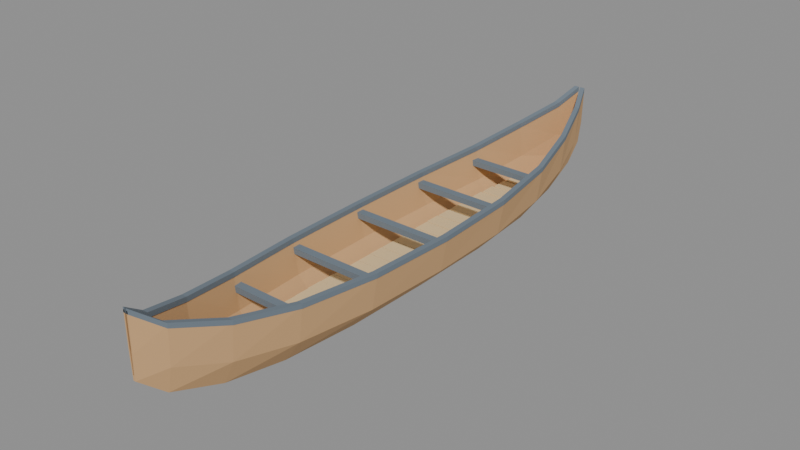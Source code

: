 # Source: boat_blockout.blend  (saved by Blender 5.2.45; exported with 4.5.12 LTS)
import bpy
from mathutils import Matrix  # noqa: F401  (used for matrix-valued properties, if any)

bpy.ops.wm.read_factory_settings(use_empty=True)
scene = bpy.context.scene
scene.name = 'Scene'

# ---- materials (node trees are filled in below, after node groups)
mat_gw_boat_wood = bpy.data.materials.new('GW_Boat_Wood')
mat_gw_boat_wood.diffuse_color = (0.63, 0.38, 0.18, 1.0)
mat_gw_boat_edge = bpy.data.materials.new('GW_Boat_Edge')
mat_gw_boat_edge.diffuse_color = (0.16, 0.2, 0.24, 1.0)
mat_gw_boat_plank = bpy.data.materials.new('GW_Boat_Plank')
mat_gw_boat_plank.diffuse_color = (0.76, 0.58, 0.32, 1.0)

# ---- material node trees
mat_gw_boat_wood.use_nodes = True; mat_gw_boat_wood.node_tree.nodes.clear()
_N = mat_gw_boat_wood.node_tree.nodes; _L = mat_gw_boat_wood.node_tree.links
n0 = _N.new('ShaderNodeBsdfPrincipled'); n0.name = 'Principled BSDF'; n0.location = (-200, 100)
n0.inputs[0].default_value = (0.63, 0.38, 0.18, 1.0)
n0.inputs[2].default_value = 1.0
n0.inputs[10].default_value = 0.005
n1 = _N.new('ShaderNodeOutputMaterial'); n1.name = 'Material Output'; n1.location = (200, 100)
_L.new(n0.outputs[0], n1.inputs[0])
n1.is_active_output = True
mat_gw_boat_edge.use_nodes = True; mat_gw_boat_edge.node_tree.nodes.clear()
_N = mat_gw_boat_edge.node_tree.nodes; _L = mat_gw_boat_edge.node_tree.links
n0 = _N.new('ShaderNodeBsdfPrincipled'); n0.name = 'Principled BSDF'; n0.location = (-200, 100)
n0.inputs[0].default_value = (0.16, 0.2, 0.24, 1.0)
n0.inputs[2].default_value = 1.0
n0.inputs[10].default_value = 0.005
n1 = _N.new('ShaderNodeOutputMaterial'); n1.name = 'Material Output'; n1.location = (200, 100)
_L.new(n0.outputs[0], n1.inputs[0])
n1.is_active_output = True
mat_gw_boat_plank.use_nodes = True; mat_gw_boat_plank.node_tree.nodes.clear()
_N = mat_gw_boat_plank.node_tree.nodes; _L = mat_gw_boat_plank.node_tree.links
n0 = _N.new('ShaderNodeBsdfPrincipled'); n0.name = 'Principled BSDF'; n0.location = (-200, 100)
n0.inputs[0].default_value = (0.76, 0.58, 0.32, 1.0)
n0.inputs[2].default_value = 1.0
n0.inputs[10].default_value = 0.005
n1 = _N.new('ShaderNodeOutputMaterial'); n1.name = 'Material Output'; n1.location = (200, 100)
_L.new(n0.outputs[0], n1.inputs[0])
n1.is_active_output = True

# ---- meshes
me_boat_hull_openthick_mesh = bpy.data.meshes.new('Boat_Hull_OpenThick_Mesh')
me_boat_hull_openthick_mesh.from_pydata([(-0.04, -5.0, 1.74), (-0.0352, -5.0, 1.14), (-0.0184, -5.0, 0.74), (0.0184, -5.0, 0.74), (0.0352, -5.0, 1.14), (0.04, -5.0, 1.74), (-0.23, -4.6, 1.43), (-0.2024, -4.6, 0.812), (-0.1058, -4.6, 0.4), (0.1058, -4.6, 0.4), (0.2024, -4.6, 0.812), (0.23, -4.6, 1.43), (-0.48, -3.8, 1.19), (-0.4224, -3.8, 0.572), (-0.2208, -3.8, 0.16), (0.2208, -3.8, 0.16), (0.4224, -3.8, 0.572), (0.48, -3.8, 1.19), (-0.69, -2.8, 1.04), (-0.6072, -2.8, 0.44), (-0.3174, -2.8, 0.04), (0.3174, -2.8, 0.04), (0.6072, -2.8, 0.44), (0.69, -2.8, 1.04), (-0.85, -1.5, 0.98), (-0.748, -1.5, 0.392), (-0.391, -1.5, 0.0), (0.391, -1.5, 0.0), (0.748, -1.5, 0.392), (0.85, -1.5, 0.98), (-0.9, 0.0, 0.96), (-0.792, 0.0, 0.384), (-0.414, 0.0, 0.0), (0.414, 0.0, 0.0), (0.792, 0.0, 0.384), (0.9, 0.0, 0.96), (-0.86, 1.5, 0.98), (-0.7568, 1.5, 0.392), (-0.3956, 1.5, 0.0), (0.3956, 1.5, 0.0), (0.7568, 1.5, 0.392), (0.86, 1.5, 0.98), (-0.71, 2.8, 1.05), (-0.6248, 2.8, 0.444), (-0.3266, 2.8, 0.04), (0.3266, 2.8, 0.04), (0.6248, 2.8, 0.444), (0.71, 2.8, 1.05), (-0.5, 3.8, 1.22), (-0.44, 3.8, 0.596), (-0.23, 3.8, 0.18), (0.23, 3.8, 0.18), (0.44, 3.8, 0.596), (0.5, 3.8, 1.22), (-0.25, 4.6, 1.43), (-0.22, 4.6, 0.806), (-0.115, 4.6, 0.39), (0.115, 4.6, 0.39), (0.22, 4.6, 0.806), (0.25, 4.6, 1.43), (-0.1, 5.0, 1.65), (-0.088, 5.0, 1.044), (-0.046, 5.0, 0.64), (0.046, 5.0, 0.64), (0.088, 5.0, 1.044), (0.1, 5.0, 1.65), (-0.018, -5.0, 1.74), (-0.01584, -5.0, 1.191), (-0.00828, -5.0, 0.825), (0.00828, -5.0, 0.825), (0.01584, -5.0, 1.191), (0.018, -5.0, 1.74), (-0.155, -4.6, 1.43), (-0.1364, -4.6, 0.863), (-0.0713, -4.6, 0.485), (0.0713, -4.6, 0.485), (0.1364, -4.6, 0.863), (0.155, -4.6, 1.43), (-0.405, -3.8, 1.19), (-0.3564, -3.8, 0.623), (-0.1863, -3.8, 0.245), (0.1863, -3.8, 0.245), (0.3564, -3.8, 0.623), (0.405, -3.8, 1.19), (-0.615, -2.8, 1.04), (-0.5412, -2.8, 0.491), (-0.2829, -2.8, 0.125), (0.2829, -2.8, 0.125), (0.5412, -2.8, 0.491), (0.615, -2.8, 1.04), (-0.775, -1.5, 0.98), (-0.682, -1.5, 0.443), (-0.3565, -1.5, 0.085), (0.3565, -1.5, 0.085), (0.682, -1.5, 0.443), (0.775, -1.5, 0.98), (-0.825, 0.0, 0.96), (-0.726, 0.0, 0.435), (-0.3795, 0.0, 0.085), (0.3795, 0.0, 0.085), (0.726, 0.0, 0.435), (0.825, 0.0, 0.96), (-0.785, 1.5, 0.98), (-0.6908, 1.5, 0.443), (-0.3611, 1.5, 0.085), (0.3611, 1.5, 0.085), (0.6908, 1.5, 0.443), (0.785, 1.5, 0.98), (-0.635, 2.8, 1.05), (-0.5588, 2.8, 0.495), (-0.2921, 2.8, 0.125), (0.2921, 2.8, 0.125), (0.5588, 2.8, 0.495), (0.635, 2.8, 1.05), (-0.425, 3.8, 1.22), (-0.374, 3.8, 0.647), (-0.1955, 3.8, 0.265), (0.1955, 3.8, 0.265), (0.374, 3.8, 0.647), (0.425, 3.8, 1.22), (-0.175, 4.6, 1.43), (-0.154, 4.6, 0.857), (-0.0805, 4.6, 0.475), (0.0805, 4.6, 0.475), (0.154, 4.6, 0.857), (0.175, 4.6, 1.43), (-0.025, 5.0, 1.65), (-0.022, 5.0, 1.095), (-0.0115, 5.0, 0.725), (0.0115, 5.0, 0.725), (0.022, 5.0, 1.095), (0.025, 5.0, 1.65)], [], [(0, 6, 7, 1), (1, 7, 8, 2), (2, 8, 9, 3), (3, 9, 10, 4), (4, 10, 11, 5), (6, 12, 13, 7), (7, 13, 14, 8), (8, 14, 15, 9), (9, 15, 16, 10), (10, 16, 17, 11), (12, 18, 19, 13), (13, 19, 20, 14), (14, 20, 21, 15), (15, 21, 22, 16), (16, 22, 23, 17), (18, 24, 25, 19), (19, 25, 26, 20), (20, 26, 27, 21), (21, 27, 28, 22), (22, 28, 29, 23), (24, 30, 31, 25), (25, 31, 32, 26), (26, 32, 33, 27), (27, 33, 34, 28), (28, 34, 35, 29), (30, 36, 37, 31), (31, 37, 38, 32), (32, 38, 39, 33), (33, 39, 40, 34), (34, 40, 41, 35), (36, 42, 43, 37), (37, 43, 44, 38), (38, 44, 45, 39), (39, 45, 46, 40), (40, 46, 47, 41), (42, 48, 49, 43), (43, 49, 50, 44), (44, 50, 51, 45), (45, 51, 52, 46), (46, 52, 53, 47), (48, 54, 55, 49), (49, 55, 56, 50), (50, 56, 57, 51), (51, 57, 58, 52), (52, 58, 59, 53), (54, 60, 61, 55), (55, 61, 62, 56), (56, 62, 63, 57), (57, 63, 64, 58), (58, 64, 65, 59), (66, 67, 73, 72), (67, 68, 74, 73), (68, 69, 75, 74), (69, 70, 76, 75), (70, 71, 77, 76), (72, 73, 79, 78), (73, 74, 80, 79), (74, 75, 81, 80), (75, 76, 82, 81), (76, 77, 83, 82), (78, 79, 85, 84), (79, 80, 86, 85), (80, 81, 87, 86), (81, 82, 88, 87), (82, 83, 89, 88), (84, 85, 91, 90), (85, 86, 92, 91), (86, 87, 93, 92), (87, 88, 94, 93), (88, 89, 95, 94), (90, 91, 97, 96), (91, 92, 98, 97), (92, 93, 99, 98), (93, 94, 100, 99), (94, 95, 101, 100), (96, 97, 103, 102), (97, 98, 104, 103), (98, 99, 105, 104), (99, 100, 106, 105), (100, 101, 107, 106), (102, 103, 109, 108), (103, 104, 110, 109), (104, 105, 111, 110), (105, 106, 112, 111), (106, 107, 113, 112), (108, 109, 115, 114), (109, 110, 116, 115), (110, 111, 117, 116), (111, 112, 118, 117), (112, 113, 119, 118), (114, 115, 121, 120), (115, 116, 122, 121), (116, 117, 123, 122), (117, 118, 124, 123), (118, 119, 125, 124), (120, 121, 127, 126), (121, 122, 128, 127), (122, 123, 129, 128), (123, 124, 130, 129), (124, 125, 131, 130), (0, 66, 72, 6), (5, 11, 77, 71), (6, 72, 78, 12), (11, 17, 83, 77), (12, 78, 84, 18), (17, 23, 89, 83), (18, 84, 90, 24), (23, 29, 95, 89), (24, 90, 96, 30), (29, 35, 101, 95), (30, 96, 102, 36), (35, 41, 107, 101), (36, 102, 108, 42), (41, 47, 113, 107), (42, 108, 114, 48), (47, 53, 119, 113), (48, 114, 120, 54), (53, 59, 125, 119), (54, 120, 126, 60), (59, 65, 131, 125), (0, 1, 67, 66), (1, 2, 68, 67), (2, 3, 69, 68), (3, 4, 70, 69), (4, 5, 71, 70), (60, 126, 127, 61), (61, 127, 128, 62), (62, 128, 129, 63), (63, 129, 130, 64), (64, 130, 131, 65)])
me_boat_hull_openthick_mesh.materials.append(mat_gw_boat_wood)
me_boat_hull_openthick_mesh.update()
me_boat_gunwale_left_mesh = bpy.data.meshes.new('Boat_Gunwale_Left_Mesh')
me_boat_gunwale_left_mesh.from_pydata([(-0.04, -5.0, 1.695), (-0.012, -5.0, 1.695), (-0.012, -5.0, 1.775), (-0.04, -5.0, 1.775), (-0.23, -4.6, 1.385), (-0.14, -4.6, 1.385), (-0.14, -4.6, 1.465), (-0.23, -4.6, 1.465), (-0.48, -3.8, 1.145), (-0.39, -3.8, 1.145), (-0.39, -3.8, 1.225), (-0.48, -3.8, 1.225), (-0.69, -2.8, 0.995), (-0.6, -2.8, 0.995), (-0.6, -2.8, 1.075), (-0.69, -2.8, 1.075), (-0.85, -1.5, 0.935), (-0.76, -1.5, 0.935), (-0.76, -1.5, 1.015), (-0.85, -1.5, 1.015), (-0.9, 0.0, 0.915), (-0.81, 0.0, 0.915), (-0.81, 0.0, 0.995), (-0.9, 0.0, 0.995), (-0.86, 1.5, 0.935), (-0.77, 1.5, 0.935), (-0.77, 1.5, 1.015), (-0.86, 1.5, 1.015), (-0.71, 2.8, 1.005), (-0.62, 2.8, 1.005), (-0.62, 2.8, 1.085), (-0.71, 2.8, 1.085), (-0.5, 3.8, 1.175), (-0.41, 3.8, 1.175), (-0.41, 3.8, 1.255), (-0.5, 3.8, 1.255), (-0.25, 4.6, 1.385), (-0.16, 4.6, 1.385), (-0.16, 4.6, 1.465), (-0.25, 4.6, 1.465), (-0.1, 5.0, 1.605), (-0.012, 5.0, 1.605), (-0.012, 5.0, 1.685), (-0.1, 5.0, 1.685)], [], [(0, 4, 5, 1), (1, 5, 6, 2), (2, 6, 7, 3), (3, 7, 4, 0), (4, 8, 9, 5), (5, 9, 10, 6), (6, 10, 11, 7), (7, 11, 8, 4), (8, 12, 13, 9), (9, 13, 14, 10), (10, 14, 15, 11), (11, 15, 12, 8), (12, 16, 17, 13), (13, 17, 18, 14), (14, 18, 19, 15), (15, 19, 16, 12), (16, 20, 21, 17), (17, 21, 22, 18), (18, 22, 23, 19), (19, 23, 20, 16), (20, 24, 25, 21), (21, 25, 26, 22), (22, 26, 27, 23), (23, 27, 24, 20), (24, 28, 29, 25), (25, 29, 30, 26), (26, 30, 31, 27), (27, 31, 28, 24), (28, 32, 33, 29), (29, 33, 34, 30), (30, 34, 35, 31), (31, 35, 32, 28), (32, 36, 37, 33), (33, 37, 38, 34), (34, 38, 39, 35), (35, 39, 36, 32), (36, 40, 41, 37), (37, 41, 42, 38), (38, 42, 43, 39), (39, 43, 40, 36), (3, 0, 1, 2), (40, 43, 42, 41)])
me_boat_gunwale_left_mesh.materials.append(mat_gw_boat_edge)
me_boat_gunwale_left_mesh.update()
me_boat_gunwale_right_mesh = bpy.data.meshes.new('Boat_Gunwale_Right_Mesh')
me_boat_gunwale_right_mesh.from_pydata([(0.04, -5.0, 1.695), (0.012, -5.0, 1.695), (0.012, -5.0, 1.775), (0.04, -5.0, 1.775), (0.23, -4.6, 1.385), (0.14, -4.6, 1.385), (0.14, -4.6, 1.465), (0.23, -4.6, 1.465), (0.48, -3.8, 1.145), (0.39, -3.8, 1.145), (0.39, -3.8, 1.225), (0.48, -3.8, 1.225), (0.69, -2.8, 0.995), (0.6, -2.8, 0.995), (0.6, -2.8, 1.075), (0.69, -2.8, 1.075), (0.85, -1.5, 0.935), (0.76, -1.5, 0.935), (0.76, -1.5, 1.015), (0.85, -1.5, 1.015), (0.9, 0.0, 0.915), (0.81, 0.0, 0.915), (0.81, 0.0, 0.995), (0.9, 0.0, 0.995), (0.86, 1.5, 0.935), (0.77, 1.5, 0.935), (0.77, 1.5, 1.015), (0.86, 1.5, 1.015), (0.71, 2.8, 1.005), (0.62, 2.8, 1.005), (0.62, 2.8, 1.085), (0.71, 2.8, 1.085), (0.5, 3.8, 1.175), (0.41, 3.8, 1.175), (0.41, 3.8, 1.255), (0.5, 3.8, 1.255), (0.25, 4.6, 1.385), (0.16, 4.6, 1.385), (0.16, 4.6, 1.465), (0.25, 4.6, 1.465), (0.1, 5.0, 1.605), (0.012, 5.0, 1.605), (0.012, 5.0, 1.685), (0.1, 5.0, 1.685)], [], [(0, 1, 5, 4), (1, 2, 6, 5), (2, 3, 7, 6), (3, 0, 4, 7), (4, 5, 9, 8), (5, 6, 10, 9), (6, 7, 11, 10), (7, 4, 8, 11), (8, 9, 13, 12), (9, 10, 14, 13), (10, 11, 15, 14), (11, 8, 12, 15), (12, 13, 17, 16), (13, 14, 18, 17), (14, 15, 19, 18), (15, 12, 16, 19), (16, 17, 21, 20), (17, 18, 22, 21), (18, 19, 23, 22), (19, 16, 20, 23), (20, 21, 25, 24), (21, 22, 26, 25), (22, 23, 27, 26), (23, 20, 24, 27), (24, 25, 29, 28), (25, 26, 30, 29), (26, 27, 31, 30), (27, 24, 28, 31), (28, 29, 33, 32), (29, 30, 34, 33), (30, 31, 35, 34), (31, 28, 32, 35), (32, 33, 37, 36), (33, 34, 38, 37), (34, 35, 39, 38), (35, 32, 36, 39), (36, 37, 41, 40), (37, 38, 42, 41), (38, 39, 43, 42), (39, 36, 40, 43), (3, 2, 1, 0), (40, 41, 42, 43)])
me_boat_gunwale_right_mesh.materials.append(mat_gw_boat_edge)
me_boat_gunwale_right_mesh.update()
me_boat_deck_planks_mesh = bpy.data.meshes.new('Boat_Deck_Planks_Mesh')
me_boat_deck_planks_mesh.from_pydata([(-0.2725, -3.494, 0.3375), (0.2725, -3.494, 0.3375), (0.2725, -3.226, 0.3375), (-0.2725, -3.226, 0.3375), (-0.2725, -3.494, 0.4025), (0.2725, -3.494, 0.4025), (0.2725, -3.226, 0.4025), (-0.2725, -3.226, 0.4025), (-0.3156, -3.214, 0.3183), (0.3156, -3.214, 0.3183), (0.3156, -2.946, 0.3183), (-0.3156, -2.946, 0.3183), (-0.3156, -3.214, 0.3833), (0.3156, -3.214, 0.3833), (0.3156, -2.946, 0.3833), (-0.3156, -2.946, 0.3833), (-0.362, -2.934, 0.3008), (0.362, -2.934, 0.3008), (0.362, -2.666, 0.3008), (-0.362, -2.666, 0.3008), (-0.362, -2.934, 0.3658), (0.362, -2.934, 0.3658), (0.362, -2.666, 0.3658), (-0.362, -2.666, 0.3658), (-0.3945, -2.654, 0.285), (0.3945, -2.654, 0.285), (0.3945, -2.386, 0.285), (-0.3945, -2.386, 0.285), (-0.3945, -2.654, 0.35), (0.3945, -2.654, 0.35), (0.3945, -2.386, 0.35), (-0.3945, -2.386, 0.35), (-0.4124, -2.374, 0.2708), (0.4124, -2.374, 0.2708), (0.4124, -2.106, 0.2708), (-0.4124, -2.106, 0.2708), (-0.4124, -2.374, 0.3358), (0.4124, -2.374, 0.3358), (0.4124, -2.106, 0.3358), (-0.4124, -2.106, 0.3358), (-0.4313, -2.094, 0.2583), (0.4313, -2.094, 0.2583), (0.4313, -1.826, 0.2583), (-0.4313, -1.826, 0.2583), (-0.4313, -2.094, 0.3233), (0.4313, -2.094, 0.3233), (0.4313, -1.826, 0.3233), (-0.4313, -1.826, 0.3233), (-0.4512, -1.814, 0.2475), (0.4512, -1.814, 0.2475), (0.4512, -1.546, 0.2475), (-0.4512, -1.546, 0.2475), (-0.4512, -1.814, 0.3125), (0.4512, -1.814, 0.3125), (0.4512, -1.546, 0.3125), (-0.4512, -1.546, 0.3125), (-0.4725, -1.534, 0.2383), (0.4725, -1.534, 0.2383), (0.4725, -1.266, 0.2383), (-0.4725, -1.266, 0.2383), (-0.4725, -1.534, 0.3033), (0.4725, -1.534, 0.3033), (0.4725, -1.266, 0.3033), (-0.4725, -1.266, 0.3033), (-0.475, -1.254, 0.2308), (0.475, -1.254, 0.2308), (0.475, -0.986, 0.2308), (-0.475, -0.986, 0.2308), (-0.475, -1.254, 0.2958), (0.475, -1.254, 0.2958), (0.475, -0.986, 0.2958), (-0.475, -0.986, 0.2958), (-0.4759, -0.974, 0.225), (0.4759, -0.974, 0.225), (0.4759, -0.706, 0.225), (-0.4759, -0.706, 0.225), (-0.4759, -0.974, 0.29), (0.4759, -0.974, 0.29), (0.4759, -0.706, 0.29), (-0.4759, -0.706, 0.29), (-0.4783, -0.694, 0.2208), (0.4783, -0.694, 0.2208), (0.4783, -0.426, 0.2208), (-0.4783, -0.426, 0.2208), (-0.4783, -0.694, 0.2858), (0.4783, -0.694, 0.2858), (0.4783, -0.426, 0.2858), (-0.4783, -0.426, 0.2858), (-0.482, -0.414, 0.2183), (0.482, -0.414, 0.2183), (0.482, -0.146, 0.2183), (-0.482, -0.146, 0.2183), (-0.482, -0.414, 0.2833), (0.482, -0.414, 0.2833), (0.482, -0.146, 0.2833), (-0.482, -0.146, 0.2833), (-0.4873, -0.134, 0.2175), (0.4873, -0.134, 0.2175), (0.4873, 0.134, 0.2175), (-0.4873, 0.134, 0.2175), (-0.4873, -0.134, 0.2825), (0.4873, -0.134, 0.2825), (0.4873, 0.134, 0.2825), (-0.4873, 0.134, 0.2825), (-0.4837, 0.146, 0.2183), (0.4837, 0.146, 0.2183), (0.4837, 0.414, 0.2183), (-0.4837, 0.414, 0.2183), (-0.4837, 0.146, 0.2833), (0.4837, 0.146, 0.2833), (0.4837, 0.414, 0.2833), (-0.4837, 0.414, 0.2833), (-0.481, 0.426, 0.2208), (0.481, 0.426, 0.2208), (0.481, 0.694, 0.2208), (-0.481, 0.694, 0.2208), (-0.481, 0.426, 0.2858), (0.481, 0.426, 0.2858), (0.481, 0.694, 0.2858), (-0.481, 0.694, 0.2858), (-0.4798, 0.706, 0.225), (0.4798, 0.706, 0.225), (0.4798, 0.974, 0.225), (-0.4798, 0.974, 0.225), (-0.4798, 0.706, 0.29), (0.4798, 0.706, 0.29), (0.4798, 0.974, 0.29), (-0.4798, 0.974, 0.29), (-0.48, 0.986, 0.2308), (0.48, 0.986, 0.2308), (0.48, 1.254, 0.2308), (-0.48, 1.254, 0.2308), (-0.48, 0.986, 0.2958), (0.48, 0.986, 0.2958), (0.48, 1.254, 0.2958), (-0.48, 1.254, 0.2958), (-0.4788, 1.266, 0.2383), (0.4788, 1.266, 0.2383), (0.4788, 1.534, 0.2383), (-0.4788, 1.534, 0.2383), (-0.4788, 1.266, 0.3033), (0.4788, 1.266, 0.3033), (0.4788, 1.534, 0.3033), (-0.4788, 1.534, 0.3033), (-0.4585, 1.546, 0.2475), (0.4585, 1.546, 0.2475), (0.4585, 1.814, 0.2475), (-0.4585, 1.814, 0.2475), (-0.4585, 1.546, 0.3125), (0.4585, 1.546, 0.3125), (0.4585, 1.814, 0.3125), (-0.4585, 1.814, 0.3125), (-0.4396, 1.826, 0.2583), (0.4396, 1.826, 0.2583), (0.4396, 2.094, 0.2583), (-0.4396, 2.094, 0.2583), (-0.4396, 1.826, 0.3233), (0.4396, 1.826, 0.3233), (0.4396, 2.094, 0.3233), (-0.4396, 2.094, 0.3233), (-0.4219, 2.106, 0.2708), (0.4219, 2.106, 0.2708), (0.4219, 2.374, 0.2708), (-0.4219, 2.374, 0.2708), (-0.4219, 2.106, 0.3358), (0.4219, 2.106, 0.3358), (0.4219, 2.374, 0.3358), (-0.4219, 2.374, 0.3358), (-0.4051, 2.386, 0.285), (0.4051, 2.386, 0.285), (0.4051, 2.654, 0.285), (-0.4051, 2.654, 0.285), (-0.4051, 2.386, 0.35), (0.4051, 2.386, 0.35), (0.4051, 2.654, 0.35), (-0.4051, 2.654, 0.35), (-0.3714, 2.666, 0.3008), (0.3714, 2.666, 0.3008), (0.3714, 2.934, 0.3008), (-0.3714, 2.934, 0.3008), (-0.3714, 2.666, 0.3658), (0.3714, 2.666, 0.3658), (0.3714, 2.934, 0.3658), (-0.3714, 2.934, 0.3658), (-0.3218, 2.946, 0.3183), (0.3218, 2.946, 0.3183), (0.3218, 3.214, 0.3183), (-0.3218, 3.214, 0.3183), (-0.3218, 2.946, 0.3833), (0.3218, 2.946, 0.3833), (0.3218, 3.214, 0.3833), (-0.3218, 3.214, 0.3833), (-0.2762, 3.226, 0.3375), (0.2762, 3.226, 0.3375), (0.2762, 3.494, 0.3375), (-0.2762, 3.494, 0.3375), (-0.2762, 3.226, 0.4025), (0.2762, 3.226, 0.4025), (0.2762, 3.494, 0.4025), (-0.2762, 3.494, 0.4025)], [], [(0, 3, 2, 1), (4, 5, 6, 7), (0, 1, 5, 4), (1, 2, 6, 5), (2, 3, 7, 6), (3, 0, 4, 7), (8, 11, 10, 9), (12, 13, 14, 15), (8, 9, 13, 12), (9, 10, 14, 13), (10, 11, 15, 14), (11, 8, 12, 15), (16, 19, 18, 17), (20, 21, 22, 23), (16, 17, 21, 20), (17, 18, 22, 21), (18, 19, 23, 22), (19, 16, 20, 23), (24, 27, 26, 25), (28, 29, 30, 31), (24, 25, 29, 28), (25, 26, 30, 29), (26, 27, 31, 30), (27, 24, 28, 31), (32, 35, 34, 33), (36, 37, 38, 39), (32, 33, 37, 36), (33, 34, 38, 37), (34, 35, 39, 38), (35, 32, 36, 39), (40, 43, 42, 41), (44, 45, 46, 47), (40, 41, 45, 44), (41, 42, 46, 45), (42, 43, 47, 46), (43, 40, 44, 47), (48, 51, 50, 49), (52, 53, 54, 55), (48, 49, 53, 52), (49, 50, 54, 53), (50, 51, 55, 54), (51, 48, 52, 55), (56, 59, 58, 57), (60, 61, 62, 63), (56, 57, 61, 60), (57, 58, 62, 61), (58, 59, 63, 62), (59, 56, 60, 63), (64, 67, 66, 65), (68, 69, 70, 71), (64, 65, 69, 68), (65, 66, 70, 69), (66, 67, 71, 70), (67, 64, 68, 71), (72, 75, 74, 73), (76, 77, 78, 79), (72, 73, 77, 76), (73, 74, 78, 77), (74, 75, 79, 78), (75, 72, 76, 79), (80, 83, 82, 81), (84, 85, 86, 87), (80, 81, 85, 84), (81, 82, 86, 85), (82, 83, 87, 86), (83, 80, 84, 87), (88, 91, 90, 89), (92, 93, 94, 95), (88, 89, 93, 92), (89, 90, 94, 93), (90, 91, 95, 94), (91, 88, 92, 95), (96, 99, 98, 97), (100, 101, 102, 103), (96, 97, 101, 100), (97, 98, 102, 101), (98, 99, 103, 102), (99, 96, 100, 103), (104, 107, 106, 105), (108, 109, 110, 111), (104, 105, 109, 108), (105, 106, 110, 109), (106, 107, 111, 110), (107, 104, 108, 111), (112, 115, 114, 113), (116, 117, 118, 119), (112, 113, 117, 116), (113, 114, 118, 117), (114, 115, 119, 118), (115, 112, 116, 119), (120, 123, 122, 121), (124, 125, 126, 127), (120, 121, 125, 124), (121, 122, 126, 125), (122, 123, 127, 126), (123, 120, 124, 127), (128, 131, 130, 129), (132, 133, 134, 135), (128, 129, 133, 132), (129, 130, 134, 133), (130, 131, 135, 134), (131, 128, 132, 135), (136, 139, 138, 137), (140, 141, 142, 143), (136, 137, 141, 140), (137, 138, 142, 141), (138, 139, 143, 142), (139, 136, 140, 143), (144, 147, 146, 145), (148, 149, 150, 151), (144, 145, 149, 148), (145, 146, 150, 149), (146, 147, 151, 150), (147, 144, 148, 151), (152, 155, 154, 153), (156, 157, 158, 159), (152, 153, 157, 156), (153, 154, 158, 157), (154, 155, 159, 158), (155, 152, 156, 159), (160, 163, 162, 161), (164, 165, 166, 167), (160, 161, 165, 164), (161, 162, 166, 165), (162, 163, 167, 166), (163, 160, 164, 167), (168, 171, 170, 169), (172, 173, 174, 175), (168, 169, 173, 172), (169, 170, 174, 173), (170, 171, 175, 174), (171, 168, 172, 175), (176, 179, 178, 177), (180, 181, 182, 183), (176, 177, 181, 180), (177, 178, 182, 181), (178, 179, 183, 182), (179, 176, 180, 183), (184, 187, 186, 185), (188, 189, 190, 191), (184, 185, 189, 188), (185, 186, 190, 189), (186, 187, 191, 190), (187, 184, 188, 191), (192, 195, 194, 193), (196, 197, 198, 199), (192, 193, 197, 196), (193, 194, 198, 197), (194, 195, 199, 198), (195, 192, 196, 199)])
me_boat_deck_planks_mesh.materials.append(mat_gw_boat_plank)
me_boat_deck_planks_mesh.update()
me_boat_crossbeams_mesh = bpy.data.meshes.new('Boat_Crossbeams_Mesh')
me_boat_crossbeams_mesh.from_pydata([(-0.6112, -2.818, 0.77), (0.6112, -2.818, 0.77), (0.6112, -2.682, 0.77), (-0.6112, -2.682, 0.77), (-0.6112, -2.818, 0.87), (0.6112, -2.818, 0.87), (0.6112, -2.682, 0.87), (-0.6112, -2.682, 0.87), (-0.7667, -1.518, 0.77), (0.7667, -1.518, 0.77), (0.7667, -1.383, 0.77), (-0.7667, -1.383, 0.77), (-0.7667, -1.518, 0.87), (0.7667, -1.518, 0.87), (0.7667, -1.383, 0.87), (-0.7667, -1.383, 0.87), (-0.815, -0.0675, 0.77), (0.815, -0.0675, 0.77), (0.815, 0.0675, 0.77), (-0.815, 0.0675, 0.77), (-0.815, -0.0675, 0.87), (0.815, -0.0675, 0.87), (0.815, 0.0675, 0.87), (-0.815, 0.0675, 0.87), (-0.7763, 1.383, 0.77), (0.7763, 1.383, 0.77), (0.7763, 1.518, 0.77), (-0.7763, 1.518, 0.77), (-0.7763, 1.383, 0.87), (0.7763, 1.383, 0.87), (0.7763, 1.518, 0.87), (-0.7763, 1.518, 0.87), (-0.6308, 2.682, 0.77), (0.6308, 2.682, 0.77), (0.6308, 2.818, 0.77), (-0.6308, 2.818, 0.77), (-0.6308, 2.682, 0.87), (0.6308, 2.682, 0.87), (0.6308, 2.818, 0.87), (-0.6308, 2.818, 0.87)], [], [(0, 3, 2, 1), (4, 5, 6, 7), (0, 1, 5, 4), (1, 2, 6, 5), (2, 3, 7, 6), (3, 0, 4, 7), (8, 11, 10, 9), (12, 13, 14, 15), (8, 9, 13, 12), (9, 10, 14, 13), (10, 11, 15, 14), (11, 8, 12, 15), (16, 19, 18, 17), (20, 21, 22, 23), (16, 17, 21, 20), (17, 18, 22, 21), (18, 19, 23, 22), (19, 16, 20, 23), (24, 27, 26, 25), (28, 29, 30, 31), (24, 25, 29, 28), (25, 26, 30, 29), (26, 27, 31, 30), (27, 24, 28, 31), (32, 35, 34, 33), (36, 37, 38, 39), (32, 33, 37, 36), (33, 34, 38, 37), (34, 35, 39, 38), (35, 32, 36, 39)])
me_boat_crossbeams_mesh.materials.append(mat_gw_boat_edge)
me_boat_crossbeams_mesh.update()

# ---- objects
ob_boat_hull_openthick = bpy.data.objects.new('Boat_Hull_OpenThick', me_boat_hull_openthick_mesh)
ob_boat_gunwale_left = bpy.data.objects.new('Boat_Gunwale_Left', me_boat_gunwale_left_mesh)
ob_boat_gunwale_right = bpy.data.objects.new('Boat_Gunwale_Right', me_boat_gunwale_right_mesh)
ob_boat_deck_planks = bpy.data.objects.new('Boat_Deck_Planks', me_boat_deck_planks_mesh)
ob_boat_crossbeams = bpy.data.objects.new('Boat_Crossbeams', me_boat_crossbeams_mesh)

# ---- transforms, parenting, visibility, modifiers, constraints
ob_boat_hull_openthick.location = (0.0, 0.0, 0.0)
ob_boat_gunwale_left.location = (0.0, 0.0, 0.0)
ob_boat_gunwale_right.location = (0.0, 0.0, 0.0)
ob_boat_deck_planks.location = (0.0, 0.0, 0.0)
ob_boat_crossbeams.location = (0.0, 0.0, 0.0)

# ---- collection membership
scene.collection.objects.link(ob_boat_hull_openthick)
scene.collection.objects.link(ob_boat_gunwale_left)
scene.collection.objects.link(ob_boat_gunwale_right)
scene.collection.objects.link(ob_boat_deck_planks)
scene.collection.objects.link(ob_boat_crossbeams)

# ---- scene / render settings (as saved in the file)
scene.frame_start = 1; scene.frame_end = 250; scene.frame_set(1)
scene.render.engine = 'BLENDER_EEVEE_NEXT'
scene.render.bake_bias = 0.0
scene.render.bake_samples = 0
scene.render.compositor_device = 'GPU'
scene.eevee.use_volume_custom_range = False
scene.eevee.fast_gi_thickness_near = 0.1
scene.eevee.fast_gi_thickness_far = 0.0
scene.eevee.ray_tracing_options.screen_trace_thickness = 0.1
bpy.context.view_layer.update()

# ---- added for rendering (the .blend has no active camera and no usable light): camera, sun + grey world if the file has none
cam_auto = bpy.data.cameras.new('AutoCamera')
cam_auto.lens = 50.0
cam_auto.sensor_width = 36.0
cam_auto.clip_end = 1000.0
ob_auto_camera = bpy.data.objects.new('AutoCamera', cam_auto)
scene.collection.objects.link(ob_auto_camera)
ob_auto_camera.location = (9.54331, -11.452, 8.52215)
ob_auto_camera.rotation_euler = (1.09748, -7.21219e-08, 0.694738)
scene.camera = ob_auto_camera
light_auto_sun = bpy.data.lights.new('AutoSun', 'SUN')
light_auto_sun.energy = 3.0
light_auto_sun.angle = 0.0523599
ob_auto_sun = bpy.data.objects.new('AutoSun', light_auto_sun)
scene.collection.objects.link(ob_auto_sun)
ob_auto_sun.rotation_euler = (0.872665, 0.174533, 0.523599)
if scene.world is None:
    world_auto = bpy.data.worlds.new('AutoWorld')
    world_auto.color = (0.3, 0.3, 0.3)
    scene.world = world_auto
bpy.context.view_layer.update()
